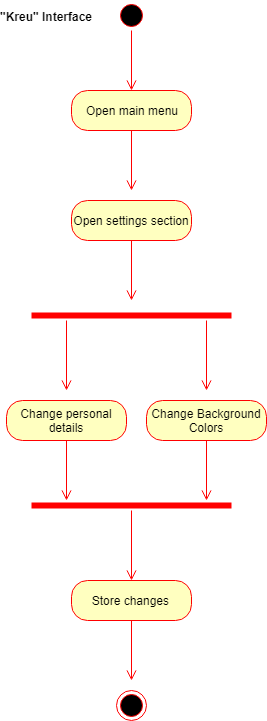

The diagram above was exported from draw.io. Its source (the exported page's mxGraphModel, read from the mxfile embedded in the PNG):
<mxGraphModel dx="840" dy="435" grid="1" gridSize="10" guides="1" tooltips="1" connect="1" arrows="1" fold="1" page="1" pageScale="1" pageWidth="850" pageHeight="1100" math="0" shadow="0">
  <root>
    <mxCell id="0" />
    <mxCell id="1" parent="0" />
    <mxCell id="4bgwDv5xGPRP0BXmEsmB-1" value="Open main menu" style="rounded=1;whiteSpace=wrap;html=1;arcSize=40;fontColor=#000000;fillColor=#ffffc0;strokeColor=#ff0000;" vertex="1" parent="1">
      <mxGeometry x="295" y="110" width="120" height="40" as="geometry" />
    </mxCell>
    <mxCell id="4bgwDv5xGPRP0BXmEsmB-2" value="" style="edgeStyle=orthogonalEdgeStyle;html=1;verticalAlign=bottom;endArrow=open;endSize=8;strokeColor=#ff0000;" edge="1" source="4bgwDv5xGPRP0BXmEsmB-1" parent="1">
      <mxGeometry relative="1" as="geometry">
        <mxPoint x="355" y="210" as="targetPoint" />
      </mxGeometry>
    </mxCell>
    <mxCell id="4bgwDv5xGPRP0BXmEsmB-3" value="" style="ellipse;html=1;shape=startState;fillColor=#000000;strokeColor=#ff0000;" vertex="1" parent="1">
      <mxGeometry x="340" y="20" width="30" height="30" as="geometry" />
    </mxCell>
    <mxCell id="4bgwDv5xGPRP0BXmEsmB-4" value="" style="edgeStyle=orthogonalEdgeStyle;html=1;verticalAlign=bottom;endArrow=open;endSize=8;strokeColor=#ff0000;" edge="1" source="4bgwDv5xGPRP0BXmEsmB-3" parent="1">
      <mxGeometry relative="1" as="geometry">
        <mxPoint x="355" y="110" as="targetPoint" />
      </mxGeometry>
    </mxCell>
    <mxCell id="4bgwDv5xGPRP0BXmEsmB-5" value="&quot;Kreu&quot; Interface" style="text;align=center;fontStyle=1;verticalAlign=middle;spacingLeft=3;spacingRight=3;strokeColor=none;rotatable=0;points=[[0,0.5],[1,0.5]];portConstraint=eastwest;" vertex="1" parent="1">
      <mxGeometry x="230" y="24" width="80" height="26" as="geometry" />
    </mxCell>
    <mxCell id="4bgwDv5xGPRP0BXmEsmB-6" value="Open settings section" style="rounded=1;whiteSpace=wrap;html=1;arcSize=40;fontColor=#000000;fillColor=#ffffc0;strokeColor=#ff0000;" vertex="1" parent="1">
      <mxGeometry x="295" y="220" width="120" height="40" as="geometry" />
    </mxCell>
    <mxCell id="4bgwDv5xGPRP0BXmEsmB-7" value="" style="edgeStyle=orthogonalEdgeStyle;html=1;verticalAlign=bottom;endArrow=open;endSize=8;strokeColor=#ff0000;" edge="1" source="4bgwDv5xGPRP0BXmEsmB-6" parent="1">
      <mxGeometry relative="1" as="geometry">
        <mxPoint x="355" y="320" as="targetPoint" />
      </mxGeometry>
    </mxCell>
    <mxCell id="4bgwDv5xGPRP0BXmEsmB-8" value="" style="shape=line;html=1;strokeWidth=6;strokeColor=#ff0000;" vertex="1" parent="1">
      <mxGeometry x="255" y="330" width="200" height="10" as="geometry" />
    </mxCell>
    <mxCell id="4bgwDv5xGPRP0BXmEsmB-10" value="" style="edgeStyle=orthogonalEdgeStyle;html=1;verticalAlign=bottom;endArrow=open;endSize=8;strokeColor=#ff0000;" edge="1" parent="1">
      <mxGeometry relative="1" as="geometry">
        <mxPoint x="430" y="410" as="targetPoint" />
        <mxPoint x="430" y="340" as="sourcePoint" />
      </mxGeometry>
    </mxCell>
    <mxCell id="4bgwDv5xGPRP0BXmEsmB-11" value="" style="edgeStyle=orthogonalEdgeStyle;html=1;verticalAlign=bottom;endArrow=open;endSize=8;strokeColor=#ff0000;" edge="1" parent="1">
      <mxGeometry relative="1" as="geometry">
        <mxPoint x="290" y="410" as="targetPoint" />
        <mxPoint x="290" y="340" as="sourcePoint" />
      </mxGeometry>
    </mxCell>
    <mxCell id="4bgwDv5xGPRP0BXmEsmB-12" value="Change personal details" style="rounded=1;whiteSpace=wrap;html=1;arcSize=40;fontColor=#000000;fillColor=#ffffc0;strokeColor=#ff0000;" vertex="1" parent="1">
      <mxGeometry x="230" y="420" width="120" height="40" as="geometry" />
    </mxCell>
    <mxCell id="4bgwDv5xGPRP0BXmEsmB-13" value="" style="edgeStyle=orthogonalEdgeStyle;html=1;verticalAlign=bottom;endArrow=open;endSize=8;strokeColor=#ff0000;" edge="1" source="4bgwDv5xGPRP0BXmEsmB-12" parent="1">
      <mxGeometry relative="1" as="geometry">
        <mxPoint x="290" y="520" as="targetPoint" />
      </mxGeometry>
    </mxCell>
    <mxCell id="4bgwDv5xGPRP0BXmEsmB-15" value="Change Background Colors" style="rounded=1;whiteSpace=wrap;html=1;arcSize=40;fontColor=#000000;fillColor=#ffffc0;strokeColor=#ff0000;" vertex="1" parent="1">
      <mxGeometry x="370" y="420" width="120" height="40" as="geometry" />
    </mxCell>
    <mxCell id="4bgwDv5xGPRP0BXmEsmB-16" value="" style="edgeStyle=orthogonalEdgeStyle;html=1;verticalAlign=bottom;endArrow=open;endSize=8;strokeColor=#ff0000;" edge="1" source="4bgwDv5xGPRP0BXmEsmB-15" parent="1">
      <mxGeometry relative="1" as="geometry">
        <mxPoint x="430" y="520" as="targetPoint" />
      </mxGeometry>
    </mxCell>
    <mxCell id="4bgwDv5xGPRP0BXmEsmB-17" value="Store changes&amp;nbsp;" style="rounded=1;whiteSpace=wrap;html=1;arcSize=40;fontColor=#000000;fillColor=#ffffc0;strokeColor=#ff0000;" vertex="1" parent="1">
      <mxGeometry x="295" y="600" width="120" height="40" as="geometry" />
    </mxCell>
    <mxCell id="4bgwDv5xGPRP0BXmEsmB-18" value="" style="edgeStyle=orthogonalEdgeStyle;html=1;verticalAlign=bottom;endArrow=open;endSize=8;strokeColor=#ff0000;" edge="1" source="4bgwDv5xGPRP0BXmEsmB-17" parent="1">
      <mxGeometry relative="1" as="geometry">
        <mxPoint x="355" y="700" as="targetPoint" />
      </mxGeometry>
    </mxCell>
    <mxCell id="4bgwDv5xGPRP0BXmEsmB-20" value="" style="shape=line;html=1;strokeWidth=6;strokeColor=#ff0000;" vertex="1" parent="1">
      <mxGeometry x="255" y="520" width="200" height="10" as="geometry" />
    </mxCell>
    <mxCell id="4bgwDv5xGPRP0BXmEsmB-21" value="" style="edgeStyle=orthogonalEdgeStyle;html=1;verticalAlign=bottom;endArrow=open;endSize=8;strokeColor=#ff0000;" edge="1" source="4bgwDv5xGPRP0BXmEsmB-20" parent="1">
      <mxGeometry relative="1" as="geometry">
        <mxPoint x="355" y="600" as="targetPoint" />
      </mxGeometry>
    </mxCell>
    <mxCell id="4bgwDv5xGPRP0BXmEsmB-23" value="" style="ellipse;html=1;shape=endState;fillColor=#000000;strokeColor=#ff0000;" vertex="1" parent="1">
      <mxGeometry x="340" y="710" width="30" height="30" as="geometry" />
    </mxCell>
  </root>
</mxGraphModel>